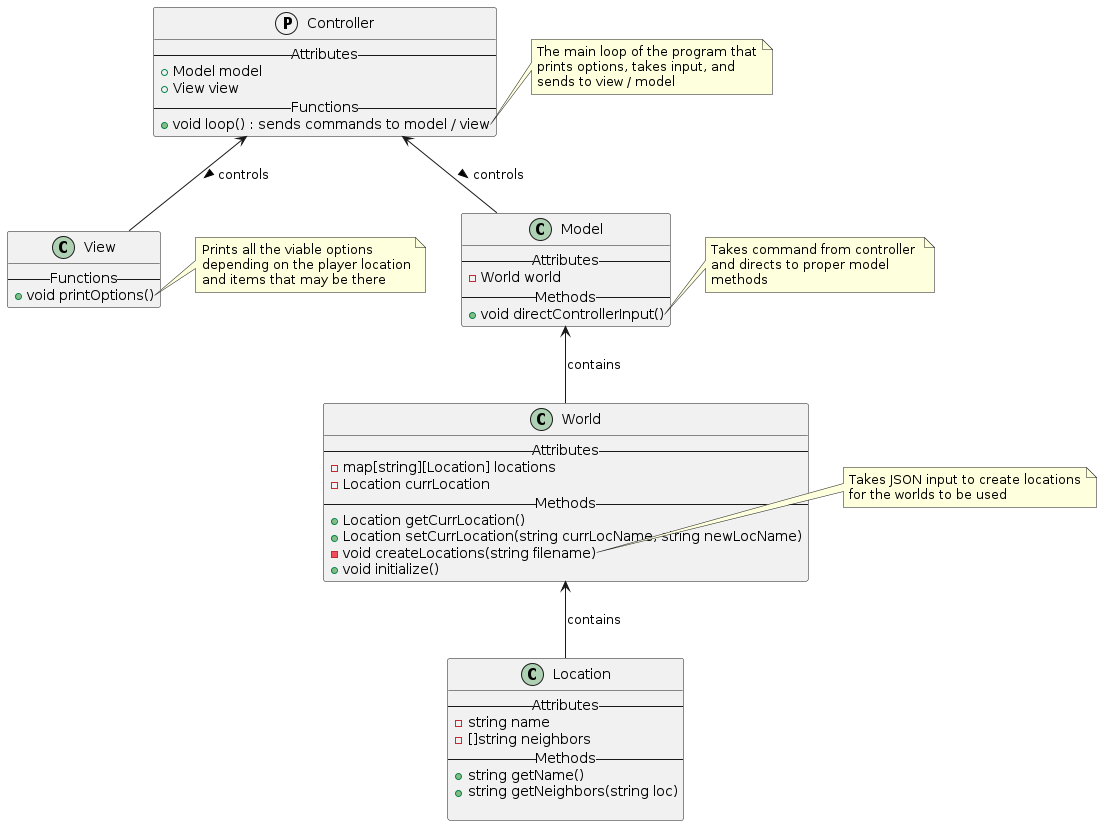

The diagram above was rendered by PlantUML. Its source (embedded in the PNG):
@startuml
protocol   Controller {
    --Attributes--
    + Model model
    + View view
    --Functions--
    + void loop() : sends commands to model / view
}
note right of Controller::loop
    The main loop of the program that
    prints options, takes input, and
    sends to view / model
end note
class   View {
    --Functions--
    + void printOptions()
}
note right of View::printOptions
    Prints all the viable options
    depending on the player location
    and items that may be there
end note
class   Model {
    --Attributes--
    - World world
    --Methods--
    + void directControllerInput()
}
note right of Model::directControllerInput
    Takes command from controller 
    and directs to proper model
    methods
end note

class World {
    --Attributes--
    - map[string][Location] locations
    - Location currLocation
    --Methods--
    + Location getCurrLocation()
    + Location setCurrLocation(string currLocName, string newLocName)
    - void createLocations(string filename)
    + void initialize()
}
note right of World::createLocations
    Takes JSON input to create locations
    for the worlds to be used
end note

class Location {
    --Attributes--
    - string name 
    - []string neighbors
    --Methods--
    + string getName()
    + string getNeighbors(string loc)

}

Controller <-- Model : controls >
Controller <-- View : controls >
Model <-- World : contains
World <-- Location : contains


@enduml